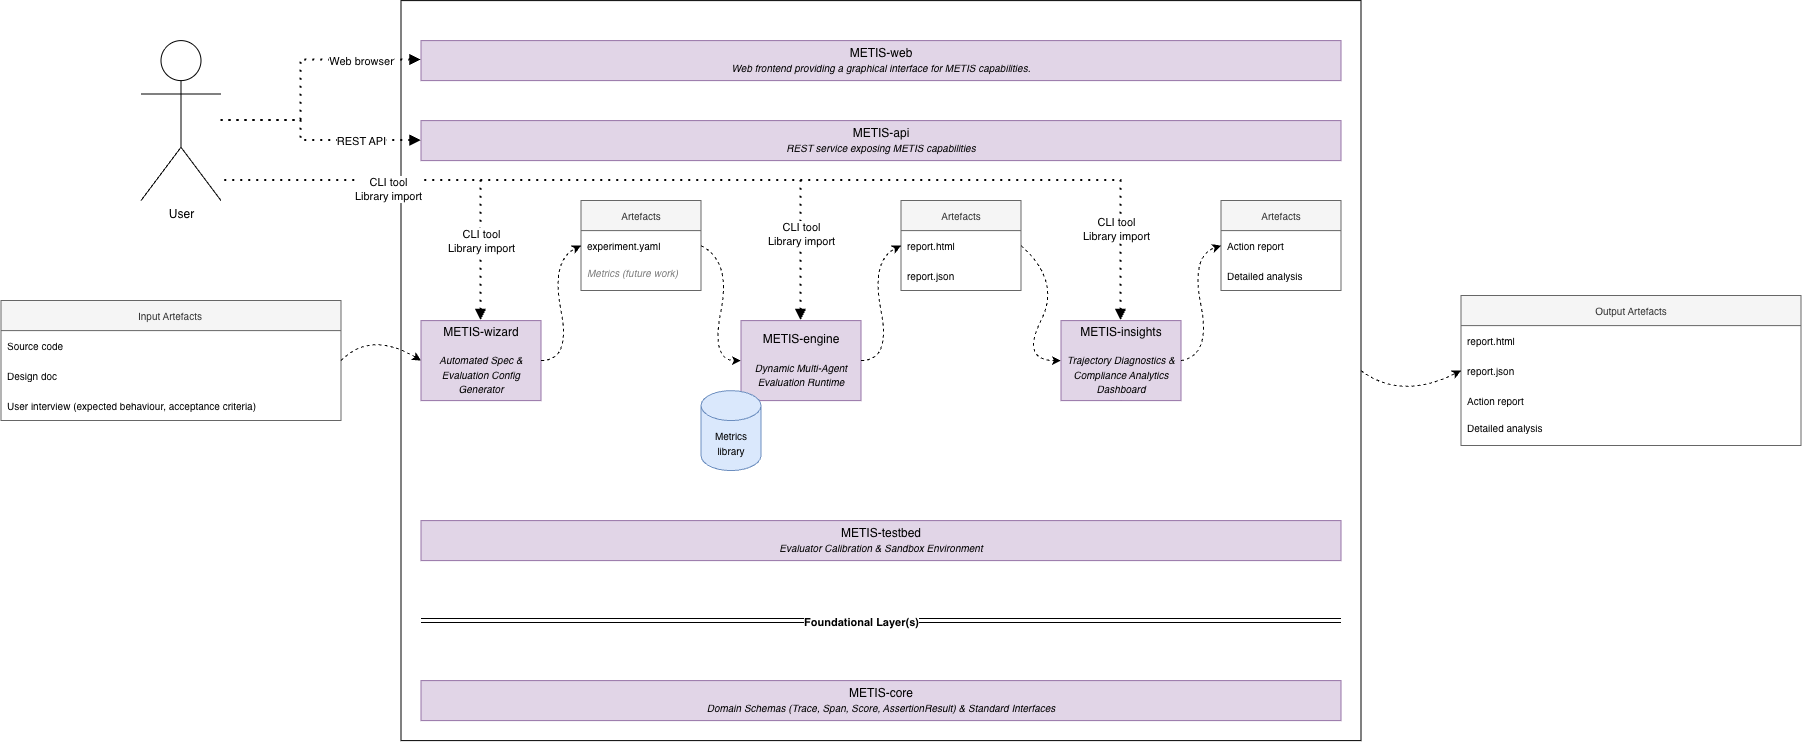

The diagram above was exported from draw.io. Its source (the exported page's mxGraphModel, read from the mxfile embedded in the PNG):
<mxGraphModel dx="2394" dy="2104" grid="1" gridSize="10" guides="1" tooltips="1" connect="1" arrows="1" fold="1" page="1" pageScale="1" pageWidth="827" pageHeight="1169" math="0" shadow="0">
  <root>
    <mxCell id="0" />
    <mxCell id="1" parent="0" />
    <mxCell id="gXbxwf1Jkd7dJQnoa7Uh-7" parent="1" style="rounded=0;whiteSpace=wrap;html=1;fillColor=none;" value="" vertex="1">
      <mxGeometry height="740" width="960" x="140" y="-120" as="geometry" />
    </mxCell>
    <mxCell id="oYYRKHtpitiomBmUc4uw-1" parent="1" style="rounded=0;whiteSpace=wrap;html=1;fillColor=#e1d5e7;strokeColor=#9673a6;" value="METIS-engine&lt;div&gt;&lt;i&gt;&lt;font style=&quot;font-size: 10px;&quot;&gt;&lt;br&gt;&lt;/font&gt;&lt;/i&gt;&lt;/div&gt;&lt;div&gt;&lt;i&gt;&lt;font style=&quot;font-size: 10px;&quot;&gt;Dynamic Multi-Agent Evaluation Runtime&lt;/font&gt;&lt;/i&gt;&lt;/div&gt;" vertex="1">
      <mxGeometry height="80" width="120" x="480" y="200" as="geometry" />
    </mxCell>
    <mxCell id="oYYRKHtpitiomBmUc4uw-2" parent="1" style="rounded=0;whiteSpace=wrap;html=1;fillColor=#e1d5e7;strokeColor=#9673a6;" value="METIS-wizard&lt;div&gt;&lt;br&gt;&lt;/div&gt;&lt;div&gt;&lt;font style=&quot;font-size: 10px;&quot;&gt;&lt;i&gt;Automated Spec &amp;amp; Evaluation Config Generator&lt;/i&gt;&lt;/font&gt;&lt;/div&gt;" vertex="1">
      <mxGeometry height="80" width="120" x="160" y="200" as="geometry" />
    </mxCell>
    <mxCell id="oYYRKHtpitiomBmUc4uw-6" parent="1" style="rounded=0;whiteSpace=wrap;html=1;fillColor=#e1d5e7;strokeColor=#9673a6;" value="METIS-testbed&lt;div&gt;&lt;i&gt;&lt;font style=&quot;font-size: 10px;&quot;&gt;Evaluator Calibration &amp;amp; Sandbox Environment&lt;/font&gt;&lt;/i&gt;&lt;/div&gt;" vertex="1">
      <mxGeometry height="40" width="920" x="160" y="400" as="geometry" />
    </mxCell>
    <mxCell id="oYYRKHtpitiomBmUc4uw-9" parent="1" style="swimlane;fontStyle=0;childLayout=stackLayout;horizontal=1;startSize=30;horizontalStack=0;resizeParent=1;resizeParentMax=0;resizeLast=0;collapsible=1;marginBottom=0;whiteSpace=wrap;html=1;fillColor=#f5f5f5;fontColor=#333333;strokeColor=#666666;fontSize=10;" value="Input Artefacts" vertex="1">
      <mxGeometry height="120" width="340" x="-260" y="180" as="geometry" />
    </mxCell>
    <mxCell id="oYYRKHtpitiomBmUc4uw-10" parent="oYYRKHtpitiomBmUc4uw-9" style="text;strokeColor=none;fillColor=none;align=left;verticalAlign=middle;spacingLeft=4;spacingRight=4;overflow=hidden;points=[[0,0.5],[1,0.5]];portConstraint=eastwest;rotatable=0;whiteSpace=wrap;html=1;fontSize=10;" value="Source code" vertex="1">
      <mxGeometry height="30" width="340" y="30" as="geometry" />
    </mxCell>
    <mxCell id="oYYRKHtpitiomBmUc4uw-11" parent="oYYRKHtpitiomBmUc4uw-9" style="text;strokeColor=none;fillColor=none;align=left;verticalAlign=middle;spacingLeft=4;spacingRight=4;overflow=hidden;points=[[0,0.5],[1,0.5]];portConstraint=eastwest;rotatable=0;whiteSpace=wrap;html=1;fontSize=10;" value="Design doc" vertex="1">
      <mxGeometry height="30" width="340" y="60" as="geometry" />
    </mxCell>
    <mxCell id="oYYRKHtpitiomBmUc4uw-12" parent="oYYRKHtpitiomBmUc4uw-9" style="text;strokeColor=none;fillColor=none;align=left;verticalAlign=middle;spacingLeft=4;spacingRight=4;overflow=hidden;points=[[0,0.5],[1,0.5]];portConstraint=eastwest;rotatable=0;whiteSpace=wrap;html=1;fontSize=10;" value="User interview (expected behaviour, acceptance criteria)" vertex="1">
      <mxGeometry height="30" width="340" y="90" as="geometry" />
    </mxCell>
    <mxCell id="oYYRKHtpitiomBmUc4uw-13" edge="1" parent="1" source="oYYRKHtpitiomBmUc4uw-9" style="curved=1;endArrow=classic;html=1;rounded=0;exitX=1;exitY=0.5;exitDx=0;exitDy=0;entryX=0;entryY=0.5;entryDx=0;entryDy=0;dashed=1;" target="oYYRKHtpitiomBmUc4uw-2" value="">
      <mxGeometry height="50" relative="1" width="50" as="geometry">
        <Array as="points">
          <mxPoint x="110" y="210" />
        </Array>
        <mxPoint x="40" y="260" as="sourcePoint" />
        <mxPoint x="90" y="210" as="targetPoint" />
      </mxGeometry>
    </mxCell>
    <mxCell id="oYYRKHtpitiomBmUc4uw-19" parent="1" style="swimlane;fontStyle=0;childLayout=stackLayout;horizontal=1;startSize=30;horizontalStack=0;resizeParent=1;resizeParentMax=0;resizeLast=0;collapsible=1;marginBottom=0;whiteSpace=wrap;html=1;fillColor=#f5f5f5;fontColor=#333333;strokeColor=#666666;fontSize=10;" value="Artefacts" vertex="1">
      <mxGeometry height="90" width="120" x="320" y="80" as="geometry" />
    </mxCell>
    <mxCell id="oYYRKHtpitiomBmUc4uw-20" parent="oYYRKHtpitiomBmUc4uw-19" style="text;strokeColor=none;fillColor=none;align=left;verticalAlign=middle;spacingLeft=4;spacingRight=4;overflow=hidden;points=[[0,0.5],[1,0.5]];portConstraint=eastwest;rotatable=0;whiteSpace=wrap;html=1;fontSize=10;" value="experiment.yaml" vertex="1">
      <mxGeometry height="30" width="120" y="30" as="geometry" />
    </mxCell>
    <mxCell id="gXbxwf1Jkd7dJQnoa7Uh-3" parent="oYYRKHtpitiomBmUc4uw-19" style="text;strokeColor=none;fillColor=none;spacingLeft=4;spacingRight=4;overflow=hidden;rotatable=0;points=[[0,0.5],[1,0.5]];portConstraint=eastwest;fontSize=10;whiteSpace=wrap;html=1;" value="&lt;i style=&quot;color: rgb(128, 128, 128);&quot;&gt;Metrics (future work)&lt;/i&gt;" vertex="1">
      <mxGeometry height="30" width="120" y="60" as="geometry" />
    </mxCell>
    <mxCell id="oYYRKHtpitiomBmUc4uw-23" edge="1" parent="1" style="curved=1;endArrow=classic;html=1;rounded=0;entryX=0;entryY=0.5;entryDx=0;entryDy=0;dashed=1;" target="oYYRKHtpitiomBmUc4uw-1" value="">
      <mxGeometry height="50" relative="1" width="50" as="geometry">
        <Array as="points">
          <mxPoint x="470" y="140" />
          <mxPoint x="450" y="240" />
        </Array>
        <mxPoint x="440" y="125" as="sourcePoint" />
        <mxPoint x="400" y="220" as="targetPoint" />
      </mxGeometry>
    </mxCell>
    <mxCell id="oYYRKHtpitiomBmUc4uw-24" parent="1" style="swimlane;fontStyle=0;childLayout=stackLayout;horizontal=1;startSize=30;horizontalStack=0;resizeParent=1;resizeParentMax=0;resizeLast=0;collapsible=1;marginBottom=0;whiteSpace=wrap;html=1;fillColor=#f5f5f5;fontColor=#333333;strokeColor=#666666;fontSize=10;" value="Artefacts" vertex="1">
      <mxGeometry height="90" width="120" x="640" y="80" as="geometry" />
    </mxCell>
    <mxCell id="oYYRKHtpitiomBmUc4uw-25" parent="oYYRKHtpitiomBmUc4uw-24" style="text;strokeColor=none;fillColor=none;align=left;verticalAlign=middle;spacingLeft=4;spacingRight=4;overflow=hidden;points=[[0,0.5],[1,0.5]];portConstraint=eastwest;rotatable=0;whiteSpace=wrap;html=1;fontSize=10;" value="report.html" vertex="1">
      <mxGeometry height="30" width="120" y="30" as="geometry" />
    </mxCell>
    <mxCell id="oYYRKHtpitiomBmUc4uw-26" parent="oYYRKHtpitiomBmUc4uw-24" style="text;strokeColor=none;fillColor=none;align=left;verticalAlign=middle;spacingLeft=4;spacingRight=4;overflow=hidden;points=[[0,0.5],[1,0.5]];portConstraint=eastwest;rotatable=0;whiteSpace=wrap;html=1;fontSize=10;" value="report.json" vertex="1">
      <mxGeometry height="30" width="120" y="60" as="geometry" />
    </mxCell>
    <mxCell id="oYYRKHtpitiomBmUc4uw-28" edge="1" parent="1" source="oYYRKHtpitiomBmUc4uw-1" style="curved=1;endArrow=classic;html=1;rounded=0;exitX=1;exitY=0.5;exitDx=0;exitDy=0;entryX=0;entryY=0.5;entryDx=0;entryDy=0;dashed=1;" target="oYYRKHtpitiomBmUc4uw-24" value="">
      <mxGeometry height="50" relative="1" width="50" as="geometry">
        <Array as="points">
          <mxPoint x="630" y="240" />
          <mxPoint x="610" y="140" />
        </Array>
        <mxPoint x="520" y="260" as="sourcePoint" />
        <mxPoint x="640" y="220" as="targetPoint" />
      </mxGeometry>
    </mxCell>
    <mxCell id="oYYRKHtpitiomBmUc4uw-29" parent="1" style="swimlane;fontStyle=0;childLayout=stackLayout;horizontal=1;startSize=30;horizontalStack=0;resizeParent=1;resizeParentMax=0;resizeLast=0;collapsible=1;marginBottom=0;whiteSpace=wrap;html=1;fillColor=#f5f5f5;fontColor=#333333;strokeColor=#666666;fontSize=10;" value="Artefacts" vertex="1">
      <mxGeometry height="90" width="120" x="960" y="80" as="geometry" />
    </mxCell>
    <mxCell id="oYYRKHtpitiomBmUc4uw-30" parent="oYYRKHtpitiomBmUc4uw-29" style="text;strokeColor=none;fillColor=none;align=left;verticalAlign=middle;spacingLeft=4;spacingRight=4;overflow=hidden;points=[[0,0.5],[1,0.5]];portConstraint=eastwest;rotatable=0;whiteSpace=wrap;html=1;fontSize=10;" value="Action report" vertex="1">
      <mxGeometry height="30" width="120" y="30" as="geometry" />
    </mxCell>
    <mxCell id="oYYRKHtpitiomBmUc4uw-31" parent="oYYRKHtpitiomBmUc4uw-29" style="text;strokeColor=none;fillColor=none;align=left;verticalAlign=middle;spacingLeft=4;spacingRight=4;overflow=hidden;points=[[0,0.5],[1,0.5]];portConstraint=eastwest;rotatable=0;whiteSpace=wrap;html=1;fontSize=10;" value="Detailed analysis" vertex="1">
      <mxGeometry height="30" width="120" y="60" as="geometry" />
    </mxCell>
    <mxCell id="oYYRKHtpitiomBmUc4uw-32" edge="1" parent="1" source="oYYRKHtpitiomBmUc4uw-4" style="curved=1;endArrow=classic;html=1;rounded=0;exitX=0.5;exitY=1;exitDx=0;exitDy=0;entryX=0;entryY=0.25;entryDx=0;entryDy=0;dashed=1;" value="">
      <mxGeometry height="50" relative="1" width="50" as="geometry">
        <Array as="points" />
        <mxPoint x="760" y="260" as="sourcePoint" />
        <mxPoint x="880" y="220" as="targetPoint" />
      </mxGeometry>
    </mxCell>
    <mxCell id="gXbxwf1Jkd7dJQnoa7Uh-9" parent="1" style="shape=cylinder3;whiteSpace=wrap;html=1;boundedLbl=1;backgroundOutline=1;size=15;fillColor=#dae8fc;strokeColor=#6c8ebf;" value="&lt;font style=&quot;font-size: 10px;&quot;&gt;Metrics library&lt;/font&gt;" vertex="1">
      <mxGeometry height="80" width="60" x="440" y="270" as="geometry" />
    </mxCell>
    <mxCell id="oYYRKHtpitiomBmUc4uw-4" parent="1" style="rounded=0;whiteSpace=wrap;html=1;fillColor=#e1d5e7;strokeColor=#9673a6;" value="METIS-insights&lt;div&gt;&lt;br&gt;&lt;div&gt;&lt;font style=&quot;font-size: 10px;&quot;&gt;&lt;i&gt;Trajectory Diagnostics &amp;amp; Compliance Analytics Dashboard&lt;/i&gt;&lt;/font&gt;&lt;/div&gt;&lt;/div&gt;" vertex="1">
      <mxGeometry height="80" width="120" x="800" y="200" as="geometry" />
    </mxCell>
    <mxCell id="28h45fKusVpb0S-qJ-ED-3" edge="1" parent="1" source="oYYRKHtpitiomBmUc4uw-2" style="curved=1;endArrow=classic;html=1;rounded=0;entryX=0;entryY=0.5;entryDx=0;entryDy=0;dashed=1;exitX=1;exitY=0.5;exitDx=0;exitDy=0;" target="oYYRKHtpitiomBmUc4uw-19" value="">
      <mxGeometry height="50" relative="1" width="50" as="geometry">
        <Array as="points">
          <mxPoint x="310" y="240" />
          <mxPoint x="290" y="140" />
        </Array>
        <mxPoint x="370" y="210" as="sourcePoint" />
        <mxPoint x="410" y="325" as="targetPoint" />
      </mxGeometry>
    </mxCell>
    <mxCell id="28h45fKusVpb0S-qJ-ED-4" edge="1" parent="1" source="oYYRKHtpitiomBmUc4uw-24" style="curved=1;endArrow=classic;html=1;rounded=0;entryX=0;entryY=0.5;entryDx=0;entryDy=0;dashed=1;exitX=1;exitY=0.5;exitDx=0;exitDy=0;" target="oYYRKHtpitiomBmUc4uw-4" value="">
      <mxGeometry height="50" relative="1" width="50" as="geometry">
        <Array as="points">
          <mxPoint x="800" y="160" />
          <mxPoint x="760" y="240" />
        </Array>
        <mxPoint x="490" y="275" as="sourcePoint" />
        <mxPoint x="450" y="160" as="targetPoint" />
      </mxGeometry>
    </mxCell>
    <mxCell id="28h45fKusVpb0S-qJ-ED-5" edge="1" parent="1" source="oYYRKHtpitiomBmUc4uw-4" style="curved=1;endArrow=classic;html=1;rounded=0;exitX=1;exitY=0.5;exitDx=0;exitDy=0;entryX=0;entryY=0.5;entryDx=0;entryDy=0;dashed=1;" target="oYYRKHtpitiomBmUc4uw-29" value="">
      <mxGeometry height="50" relative="1" width="50" as="geometry">
        <Array as="points">
          <mxPoint x="950" y="235" />
          <mxPoint x="930" y="135" />
        </Array>
        <mxPoint x="920" y="235" as="sourcePoint" />
        <mxPoint x="960" y="120" as="targetPoint" />
      </mxGeometry>
    </mxCell>
    <mxCell id="28h45fKusVpb0S-qJ-ED-6" parent="1" style="swimlane;fontStyle=0;childLayout=stackLayout;horizontal=1;startSize=30;horizontalStack=0;resizeParent=1;resizeParentMax=0;resizeLast=0;collapsible=1;marginBottom=0;whiteSpace=wrap;html=1;fillColor=#f5f5f5;fontColor=#333333;strokeColor=#666666;fontSize=10;" value="Output Artefacts" vertex="1">
      <mxGeometry height="150" width="340" x="1200" y="175" as="geometry" />
    </mxCell>
    <mxCell id="28h45fKusVpb0S-qJ-ED-7" parent="28h45fKusVpb0S-qJ-ED-6" style="text;strokeColor=none;fillColor=none;align=left;verticalAlign=middle;spacingLeft=4;spacingRight=4;overflow=hidden;points=[[0,0.5],[1,0.5]];portConstraint=eastwest;rotatable=0;whiteSpace=wrap;html=1;fontSize=10;" value="report.html" vertex="1">
      <mxGeometry height="30" width="340" y="30" as="geometry" />
    </mxCell>
    <mxCell id="28h45fKusVpb0S-qJ-ED-8" parent="28h45fKusVpb0S-qJ-ED-6" style="text;strokeColor=none;fillColor=none;align=left;verticalAlign=middle;spacingLeft=4;spacingRight=4;overflow=hidden;points=[[0,0.5],[1,0.5]];portConstraint=eastwest;rotatable=0;whiteSpace=wrap;html=1;fontSize=10;" value="report.json" vertex="1">
      <mxGeometry height="30" width="340" y="60" as="geometry" />
    </mxCell>
    <mxCell id="28h45fKusVpb0S-qJ-ED-9" parent="28h45fKusVpb0S-qJ-ED-6" style="text;strokeColor=none;fillColor=none;align=left;verticalAlign=middle;spacingLeft=4;spacingRight=4;overflow=hidden;points=[[0,0.5],[1,0.5]];portConstraint=eastwest;rotatable=0;whiteSpace=wrap;html=1;fontSize=10;" value="Action report" vertex="1">
      <mxGeometry height="30" width="340" y="90" as="geometry" />
    </mxCell>
    <mxCell id="28h45fKusVpb0S-qJ-ED-10" parent="28h45fKusVpb0S-qJ-ED-6" style="text;strokeColor=none;fillColor=none;spacingLeft=4;spacingRight=4;overflow=hidden;rotatable=0;points=[[0,0.5],[1,0.5]];portConstraint=eastwest;fontSize=10;whiteSpace=wrap;html=1;" value="Detailed analysis" vertex="1">
      <mxGeometry height="30" width="340" y="120" as="geometry" />
    </mxCell>
    <mxCell id="28h45fKusVpb0S-qJ-ED-11" parent="1" style="rounded=0;whiteSpace=wrap;html=1;fillColor=#e1d5e7;strokeColor=#9673a6;" value="METIS-core&lt;div&gt;&lt;span style=&quot;font-size: 10px;&quot;&gt;&lt;i&gt;Domain Schemas (Trace, Span, Score, AssertionResult) &amp;amp; Standard Interfaces&lt;/i&gt;&lt;/span&gt;&lt;/div&gt;" vertex="1">
      <mxGeometry height="40" width="920" x="160" y="560" as="geometry" />
    </mxCell>
    <mxCell id="28h45fKusVpb0S-qJ-ED-17" edge="1" parent="1" source="gXbxwf1Jkd7dJQnoa7Uh-7" style="curved=1;endArrow=classic;html=1;rounded=0;exitX=1;exitY=0.5;exitDx=0;exitDy=0;entryX=0;entryY=0.5;entryDx=0;entryDy=0;dashed=1;" target="28h45fKusVpb0S-qJ-ED-8" value="">
      <mxGeometry height="50" relative="1" width="50" as="geometry">
        <Array as="points">
          <mxPoint x="1140" y="280" />
        </Array>
        <mxPoint x="1110" y="260" as="sourcePoint" />
        <mxPoint x="1190" y="260" as="targetPoint" />
      </mxGeometry>
    </mxCell>
    <mxCell id="28h45fKusVpb0S-qJ-ED-18" edge="1" parent="1" style="shape=link;html=1;rounded=0;" value="">
      <mxGeometry relative="1" width="100" as="geometry">
        <mxPoint x="160" y="500" as="sourcePoint" />
        <mxPoint x="1080" y="500" as="targetPoint" />
      </mxGeometry>
    </mxCell>
    <mxCell id="28h45fKusVpb0S-qJ-ED-19" connectable="0" parent="28h45fKusVpb0S-qJ-ED-18" style="edgeLabel;html=1;align=center;verticalAlign=middle;resizable=0;points=[];" value="&lt;b&gt;Foundational Layer(s)&lt;/b&gt;" vertex="1">
      <mxGeometry relative="1" x="-0.0164" y="-1" as="geometry">
        <mxPoint x="-13" as="offset" />
      </mxGeometry>
    </mxCell>
    <mxCell id="28h45fKusVpb0S-qJ-ED-20" parent="1" style="rounded=0;whiteSpace=wrap;html=1;fillColor=#e1d5e7;strokeColor=#9673a6;" value="METIS-api&lt;div&gt;&lt;span style=&quot;font-size: 10px;&quot;&gt;&lt;i&gt;REST service exposing METIS capabilities&lt;/i&gt;&lt;/span&gt;&lt;/div&gt;" vertex="1">
      <mxGeometry height="40" width="920" x="160" as="geometry" />
    </mxCell>
    <mxCell id="28h45fKusVpb0S-qJ-ED-21" parent="1" style="rounded=0;whiteSpace=wrap;html=1;fillColor=#e1d5e7;strokeColor=#9673a6;" value="METIS-web&lt;div&gt;&lt;span style=&quot;font-size: 10px;&quot;&gt;&lt;i&gt;Web frontend providing a graphical interface for METIS capabilities.&lt;/i&gt;&lt;/span&gt;&lt;/div&gt;" vertex="1">
      <mxGeometry height="40" width="920" x="160" y="-80" as="geometry" />
    </mxCell>
    <mxCell id="28h45fKusVpb0S-qJ-ED-23" edge="1" parent="1" source="oYYRKHtpitiomBmUc4uw-2" style="endArrow=none;dashed=1;html=1;dashPattern=1 3;strokeWidth=2;rounded=0;edgeStyle=orthogonalEdgeStyle;entryX=0.5;entryY=0;entryDx=0;entryDy=0;startArrow=block;startFill=1;exitX=0.5;exitY=0;exitDx=0;exitDy=0;" value="">
      <mxGeometry height="50" relative="1" width="50" as="geometry">
        <Array as="points">
          <mxPoint x="220" y="60" />
        </Array>
        <mxPoint x="-100" y="70" as="sourcePoint" />
        <mxPoint x="40" y="60" as="targetPoint" />
      </mxGeometry>
    </mxCell>
    <mxCell id="28h45fKusVpb0S-qJ-ED-26" connectable="0" parent="28h45fKusVpb0S-qJ-ED-23" style="edgeLabel;html=1;align=center;verticalAlign=middle;resizable=0;points=[];" value="CLI tool&lt;br&gt;Library import" vertex="1">
      <mxGeometry relative="1" x="-0.7272" y="-3" as="geometry">
        <mxPoint x="-3" y="-36" as="offset" />
      </mxGeometry>
    </mxCell>
    <mxCell id="28h45fKusVpb0S-qJ-ED-25" parent="1" style="shape=umlActor;verticalLabelPosition=bottom;verticalAlign=top;html=1;outlineConnect=0;" value="User" vertex="1">
      <mxGeometry height="160" width="80" x="-120" y="-80" as="geometry" />
    </mxCell>
    <mxCell id="28h45fKusVpb0S-qJ-ED-29" edge="1" parent="1" source="oYYRKHtpitiomBmUc4uw-1" style="endArrow=none;dashed=1;html=1;dashPattern=1 3;strokeWidth=2;rounded=0;edgeStyle=orthogonalEdgeStyle;startArrow=block;startFill=1;exitX=0.5;exitY=0;exitDx=0;exitDy=0;" value="">
      <mxGeometry height="50" relative="1" width="50" as="geometry">
        <Array as="points">
          <mxPoint x="540" y="60" />
        </Array>
        <mxPoint x="260" y="190" as="sourcePoint" />
        <mxPoint x="40" y="60" as="targetPoint" />
      </mxGeometry>
    </mxCell>
    <mxCell id="28h45fKusVpb0S-qJ-ED-30" connectable="0" parent="28h45fKusVpb0S-qJ-ED-29" style="edgeLabel;html=1;align=center;verticalAlign=middle;resizable=0;points=[];" value="CLI tool&lt;br&gt;Library import" vertex="1">
      <mxGeometry relative="1" x="-0.7272" y="-3" as="geometry">
        <mxPoint x="-3" as="offset" />
      </mxGeometry>
    </mxCell>
    <mxCell id="28h45fKusVpb0S-qJ-ED-31" edge="1" parent="1" source="oYYRKHtpitiomBmUc4uw-4" style="endArrow=none;dashed=1;html=1;dashPattern=1 3;strokeWidth=2;rounded=0;edgeStyle=orthogonalEdgeStyle;startArrow=block;startFill=1;exitX=0.5;exitY=0;exitDx=0;exitDy=0;" target="28h45fKusVpb0S-qJ-ED-25" value="">
      <mxGeometry height="50" relative="1" width="50" as="geometry">
        <Array as="points">
          <mxPoint x="860" y="60" />
        </Array>
        <mxPoint x="1020" y="220" as="sourcePoint" />
        <mxPoint x="40" y="60" as="targetPoint" />
      </mxGeometry>
    </mxCell>
    <mxCell id="28h45fKusVpb0S-qJ-ED-32" connectable="0" parent="28h45fKusVpb0S-qJ-ED-31" style="edgeLabel;html=1;align=center;verticalAlign=middle;resizable=0;points=[];" value="CLI tool&lt;br&gt;Library import" vertex="1">
      <mxGeometry relative="1" x="-0.7272" y="-3" as="geometry">
        <mxPoint x="-3" y="51" as="offset" />
      </mxGeometry>
    </mxCell>
    <mxCell id="28h45fKusVpb0S-qJ-ED-33" edge="1" parent="1" source="28h45fKusVpb0S-qJ-ED-20" style="endArrow=none;dashed=1;html=1;dashPattern=1 3;strokeWidth=2;rounded=0;edgeStyle=orthogonalEdgeStyle;startArrow=block;startFill=1;exitX=0;exitY=0.5;exitDx=0;exitDy=0;" value="">
      <mxGeometry height="50" relative="1" width="50" as="geometry">
        <Array as="points">
          <mxPoint x="40" y="20" />
          <mxPoint x="40" />
        </Array>
        <mxPoint x="900" y="210" as="sourcePoint" />
        <mxPoint x="-40" as="targetPoint" />
      </mxGeometry>
    </mxCell>
    <mxCell id="28h45fKusVpb0S-qJ-ED-34" connectable="0" parent="28h45fKusVpb0S-qJ-ED-33" style="edgeLabel;html=1;align=center;verticalAlign=middle;resizable=0;points=[];" value="CLI tool&lt;br&gt;Library import" vertex="1">
      <mxGeometry relative="1" x="-0.7272" y="-3" as="geometry">
        <mxPoint x="-3" y="51" as="offset" />
      </mxGeometry>
    </mxCell>
    <mxCell id="28h45fKusVpb0S-qJ-ED-35" connectable="0" parent="28h45fKusVpb0S-qJ-ED-33" style="edgeLabel;html=1;align=center;verticalAlign=middle;resizable=0;points=[];" value="REST API" vertex="1">
      <mxGeometry relative="1" x="0.1549" y="-1" as="geometry">
        <mxPoint x="59" y="7" as="offset" />
      </mxGeometry>
    </mxCell>
    <mxCell id="28h45fKusVpb0S-qJ-ED-37" edge="1" parent="1" style="endArrow=none;dashed=1;html=1;dashPattern=1 3;strokeWidth=2;rounded=0;edgeStyle=orthogonalEdgeStyle;startArrow=block;startFill=1;exitX=0;exitY=0.5;exitDx=0;exitDy=0;" value="">
      <mxGeometry height="50" relative="1" width="50" as="geometry">
        <Array as="points">
          <mxPoint x="40" y="-60.59" />
        </Array>
        <mxPoint x="160" y="-60.59" as="sourcePoint" />
        <mxPoint x="-40" as="targetPoint" />
      </mxGeometry>
    </mxCell>
    <mxCell id="28h45fKusVpb0S-qJ-ED-40" connectable="0" parent="28h45fKusVpb0S-qJ-ED-37" style="edgeLabel;html=1;align=center;verticalAlign=middle;resizable=0;points=[];" value="Web browser" vertex="1">
      <mxGeometry relative="1" x="0.3706" as="geometry">
        <mxPoint x="60" y="-58" as="offset" />
      </mxGeometry>
    </mxCell>
  </root>
</mxGraphModel>